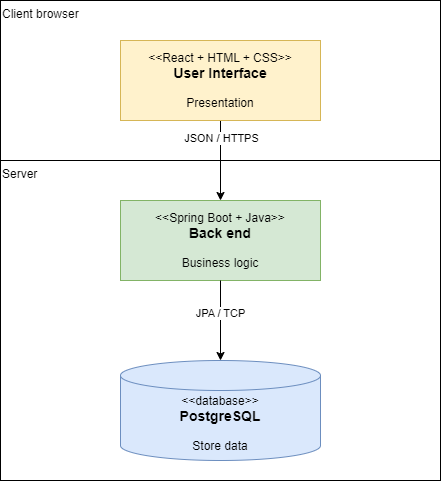

The diagram above was exported from draw.io. Its source (the exported page's mxGraphModel, read from the mxfile embedded in the PNG):
<mxGraphModel dx="1426" dy="903" grid="1" gridSize="10" guides="1" tooltips="1" connect="1" arrows="1" fold="1" page="1" pageScale="1" pageWidth="827" pageHeight="1169" background="#FFFFFF" math="0" shadow="0">
  <root>
    <mxCell id="0" />
    <mxCell id="1" parent="0" />
    <mxCell id="1s8oh8mo7qXaTBioRB33-10" value="Server" style="rounded=0;whiteSpace=wrap;html=1;align=left;verticalAlign=top;" vertex="1" parent="1">
      <mxGeometry x="160" y="200" width="440" height="320" as="geometry" />
    </mxCell>
    <mxCell id="1s8oh8mo7qXaTBioRB33-9" value="Client browser" style="rounded=0;whiteSpace=wrap;html=1;align=left;verticalAlign=top;" vertex="1" parent="1">
      <mxGeometry x="160" y="40" width="440" height="160" as="geometry" />
    </mxCell>
    <mxCell id="1s8oh8mo7qXaTBioRB33-5" style="edgeStyle=orthogonalEdgeStyle;rounded=0;orthogonalLoop=1;jettySize=auto;html=1;entryX=0.5;entryY=0;entryDx=0;entryDy=0;exitX=0.5;exitY=1;exitDx=0;exitDy=0;" edge="1" parent="1" source="1s8oh8mo7qXaTBioRB33-2" target="1s8oh8mo7qXaTBioRB33-4">
      <mxGeometry relative="1" as="geometry" />
    </mxCell>
    <mxCell id="1s8oh8mo7qXaTBioRB33-6" value="JSON / HTTPS" style="edgeLabel;html=1;align=center;verticalAlign=middle;resizable=0;points=[];" vertex="1" connectable="0" parent="1s8oh8mo7qXaTBioRB33-5">
      <mxGeometry x="-0.1833" relative="1" as="geometry">
        <mxPoint y="-16" as="offset" />
      </mxGeometry>
    </mxCell>
    <mxCell id="1s8oh8mo7qXaTBioRB33-2" value="&amp;lt;&amp;lt;React + HTML + CSS&amp;gt;&amp;gt;&lt;div&gt;&lt;b&gt;&lt;font style=&quot;font-size: 14px;&quot;&gt;User Interface&lt;/font&gt;&lt;/b&gt;&lt;/div&gt;&lt;div&gt;&lt;b&gt;&lt;br&gt;&lt;/b&gt;&lt;/div&gt;&lt;div&gt;Presentation&lt;/div&gt;" style="rounded=0;whiteSpace=wrap;html=1;fillColor=#fff2cc;strokeColor=#d6b656;" vertex="1" parent="1">
      <mxGeometry x="280" y="80" width="200" height="80" as="geometry" />
    </mxCell>
    <mxCell id="1s8oh8mo7qXaTBioRB33-3" value="&lt;div&gt;&amp;lt;&amp;lt;database&amp;gt;&amp;gt;&lt;/div&gt;&lt;b&gt;&lt;font style=&quot;font-size: 14px;&quot;&gt;PostgreSQL&lt;/font&gt;&lt;/b&gt;&lt;div&gt;&lt;b&gt;&lt;br&gt;&lt;/b&gt;&lt;div&gt;Store data&lt;/div&gt;&lt;/div&gt;" style="shape=cylinder3;whiteSpace=wrap;html=1;boundedLbl=1;backgroundOutline=1;size=15;fillColor=#dae8fc;strokeColor=#6c8ebf;" vertex="1" parent="1">
      <mxGeometry x="280" y="400" width="200" height="100" as="geometry" />
    </mxCell>
    <mxCell id="1s8oh8mo7qXaTBioRB33-4" value="&amp;lt;&amp;lt;Spring Boot + Java&amp;gt;&amp;gt;&lt;div&gt;&lt;b&gt;&lt;font style=&quot;font-size: 14px;&quot;&gt;Back end&lt;/font&gt;&lt;/b&gt;&lt;/div&gt;&lt;div&gt;&lt;b&gt;&lt;br&gt;&lt;/b&gt;&lt;/div&gt;&lt;div&gt;Business logic&lt;/div&gt;" style="rounded=0;whiteSpace=wrap;html=1;fillColor=#d5e8d4;strokeColor=#82b366;" vertex="1" parent="1">
      <mxGeometry x="280" y="240" width="200" height="80" as="geometry" />
    </mxCell>
    <mxCell id="1s8oh8mo7qXaTBioRB33-7" style="edgeStyle=orthogonalEdgeStyle;rounded=0;orthogonalLoop=1;jettySize=auto;html=1;entryX=0.5;entryY=0;entryDx=0;entryDy=0;entryPerimeter=0;exitX=0.5;exitY=1;exitDx=0;exitDy=0;" edge="1" parent="1" source="1s8oh8mo7qXaTBioRB33-4" target="1s8oh8mo7qXaTBioRB33-3">
      <mxGeometry relative="1" as="geometry" />
    </mxCell>
    <mxCell id="1s8oh8mo7qXaTBioRB33-8" value="JPA / TCP" style="edgeLabel;html=1;align=center;verticalAlign=middle;resizable=0;points=[];" vertex="1" connectable="0" parent="1s8oh8mo7qXaTBioRB33-7">
      <mxGeometry x="-0.325" y="-1" relative="1" as="geometry">
        <mxPoint y="5" as="offset" />
      </mxGeometry>
    </mxCell>
  </root>
</mxGraphModel>